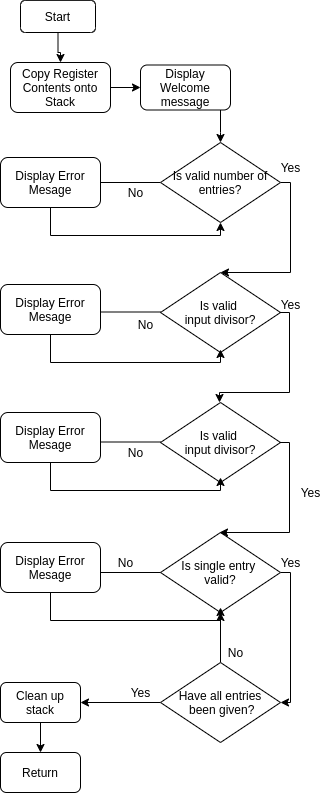

The diagram above was exported from draw.io. Its source (the exported page's mxGraphModel, read from the mxfile embedded in the PNG):
<mxGraphModel dx="692" dy="935" grid="1" gridSize="10" guides="1" tooltips="1" connect="1" arrows="1" fold="1" page="1" pageScale="1" pageWidth="827" pageHeight="1169" math="0" shadow="0">
  <root>
    <mxCell id="0" />
    <mxCell id="1" parent="0" />
    <mxCell id="sU2iIx-IWv2Ro6qgjHef-3" value="" style="edgeStyle=orthogonalEdgeStyle;rounded=0;orthogonalLoop=1;jettySize=auto;html=1;" edge="1" parent="1" source="sU2iIx-IWv2Ro6qgjHef-1" target="sU2iIx-IWv2Ro6qgjHef-2">
      <mxGeometry relative="1" as="geometry" />
    </mxCell>
    <mxCell id="sU2iIx-IWv2Ro6qgjHef-1" value="Start" style="rounded=1;whiteSpace=wrap;html=1;" vertex="1" parent="1">
      <mxGeometry x="180" y="57.86" width="75" height="32.14" as="geometry" />
    </mxCell>
    <mxCell id="sU2iIx-IWv2Ro6qgjHef-5" value="" style="edgeStyle=orthogonalEdgeStyle;rounded=0;orthogonalLoop=1;jettySize=auto;html=1;" edge="1" parent="1" source="sU2iIx-IWv2Ro6qgjHef-2" target="sU2iIx-IWv2Ro6qgjHef-4">
      <mxGeometry relative="1" as="geometry" />
    </mxCell>
    <mxCell id="sU2iIx-IWv2Ro6qgjHef-2" value="Copy Register Contents onto Stack" style="rounded=1;whiteSpace=wrap;html=1;" vertex="1" parent="1">
      <mxGeometry x="170" y="120" width="100" height="50" as="geometry" />
    </mxCell>
    <mxCell id="sU2iIx-IWv2Ro6qgjHef-8" value="" style="edgeStyle=orthogonalEdgeStyle;rounded=0;orthogonalLoop=1;jettySize=auto;html=1;" edge="1" parent="1" source="sU2iIx-IWv2Ro6qgjHef-4" target="sU2iIx-IWv2Ro6qgjHef-7">
      <mxGeometry relative="1" as="geometry">
        <Array as="points">
          <mxPoint x="380" y="190" />
          <mxPoint x="380" y="190" />
        </Array>
      </mxGeometry>
    </mxCell>
    <mxCell id="sU2iIx-IWv2Ro6qgjHef-4" value="Display Welcome message" style="rounded=1;whiteSpace=wrap;html=1;" vertex="1" parent="1">
      <mxGeometry x="300" y="122.5" width="90" height="45" as="geometry" />
    </mxCell>
    <mxCell id="sU2iIx-IWv2Ro6qgjHef-27" value="" style="edgeStyle=orthogonalEdgeStyle;rounded=0;orthogonalLoop=1;jettySize=auto;html=1;entryX=0.5;entryY=0;entryDx=0;entryDy=0;" edge="1" parent="1" source="sU2iIx-IWv2Ro6qgjHef-7" target="sU2iIx-IWv2Ro6qgjHef-13">
      <mxGeometry relative="1" as="geometry">
        <mxPoint x="520" y="240" as="targetPoint" />
        <Array as="points">
          <mxPoint x="450" y="240" />
        </Array>
      </mxGeometry>
    </mxCell>
    <mxCell id="sU2iIx-IWv2Ro6qgjHef-29" value="" style="edgeStyle=orthogonalEdgeStyle;rounded=0;orthogonalLoop=1;jettySize=auto;html=1;" edge="1" parent="1" source="sU2iIx-IWv2Ro6qgjHef-7">
      <mxGeometry relative="1" as="geometry">
        <mxPoint x="240" y="240" as="targetPoint" />
      </mxGeometry>
    </mxCell>
    <mxCell id="sU2iIx-IWv2Ro6qgjHef-7" value="Is valid number of entries?" style="rhombus;whiteSpace=wrap;html=1;" vertex="1" parent="1">
      <mxGeometry x="320" y="200" width="120" height="80" as="geometry" />
    </mxCell>
    <mxCell id="sU2iIx-IWv2Ro6qgjHef-13" value="Is valid &lt;br&gt;input divisor?" style="rhombus;whiteSpace=wrap;html=1;" vertex="1" parent="1">
      <mxGeometry x="320" y="330" width="120" height="80" as="geometry" />
    </mxCell>
    <mxCell id="sU2iIx-IWv2Ro6qgjHef-15" value="Yes" style="text;html=1;align=center;verticalAlign=middle;resizable=0;points=[];autosize=1;" vertex="1" parent="1">
      <mxGeometry x="430" y="215" width="40" height="20" as="geometry" />
    </mxCell>
    <mxCell id="sU2iIx-IWv2Ro6qgjHef-16" value="Is valid &lt;br&gt;input divisor?" style="rhombus;whiteSpace=wrap;html=1;" vertex="1" parent="1">
      <mxGeometry x="320" y="460" width="120" height="80" as="geometry" />
    </mxCell>
    <mxCell id="sU2iIx-IWv2Ro6qgjHef-74" value="" style="edgeStyle=orthogonalEdgeStyle;rounded=0;orthogonalLoop=1;jettySize=auto;html=1;entryX=1;entryY=0.5;entryDx=0;entryDy=0;" edge="1" parent="1" source="sU2iIx-IWv2Ro6qgjHef-19" target="sU2iIx-IWv2Ro6qgjHef-65">
      <mxGeometry relative="1" as="geometry">
        <mxPoint x="450" y="760" as="targetPoint" />
        <Array as="points">
          <mxPoint x="450" y="630" />
          <mxPoint x="450" y="760" />
        </Array>
      </mxGeometry>
    </mxCell>
    <mxCell id="sU2iIx-IWv2Ro6qgjHef-19" value="Is single entry &lt;br&gt;valid?" style="rhombus;whiteSpace=wrap;html=1;" vertex="1" parent="1">
      <mxGeometry x="320" y="590" width="120" height="80" as="geometry" />
    </mxCell>
    <mxCell id="sU2iIx-IWv2Ro6qgjHef-36" value="" style="edgeStyle=orthogonalEdgeStyle;rounded=0;orthogonalLoop=1;jettySize=auto;html=1;entryX=0.5;entryY=1;entryDx=0;entryDy=0;" edge="1" parent="1" source="sU2iIx-IWv2Ro6qgjHef-30" target="sU2iIx-IWv2Ro6qgjHef-7">
      <mxGeometry relative="1" as="geometry">
        <mxPoint x="260" y="320" as="targetPoint" />
        <Array as="points">
          <mxPoint x="210" y="293" />
          <mxPoint x="380" y="293" />
        </Array>
      </mxGeometry>
    </mxCell>
    <mxCell id="sU2iIx-IWv2Ro6qgjHef-30" value="Display Error Mesage" style="rounded=1;whiteSpace=wrap;html=1;" vertex="1" parent="1">
      <mxGeometry x="160" y="215" width="100" height="50" as="geometry" />
    </mxCell>
    <mxCell id="sU2iIx-IWv2Ro6qgjHef-31" value="No" style="text;html=1;align=center;verticalAlign=middle;resizable=0;points=[];autosize=1;" vertex="1" parent="1">
      <mxGeometry x="280" y="240" width="30" height="20" as="geometry" />
    </mxCell>
    <mxCell id="sU2iIx-IWv2Ro6qgjHef-47" value="" style="edgeStyle=orthogonalEdgeStyle;rounded=0;orthogonalLoop=1;jettySize=auto;html=1;entryX=0.5;entryY=0;entryDx=0;entryDy=0;" edge="1" parent="1">
      <mxGeometry relative="1" as="geometry">
        <mxPoint x="439" y="370" as="sourcePoint" />
        <mxPoint x="379" y="460" as="targetPoint" />
        <Array as="points">
          <mxPoint x="449" y="370" />
          <mxPoint x="449" y="450" />
          <mxPoint x="379" y="450" />
        </Array>
      </mxGeometry>
    </mxCell>
    <mxCell id="sU2iIx-IWv2Ro6qgjHef-48" value="" style="edgeStyle=orthogonalEdgeStyle;rounded=0;orthogonalLoop=1;jettySize=auto;html=1;entryX=0.5;entryY=0;entryDx=0;entryDy=0;" edge="1" parent="1">
      <mxGeometry relative="1" as="geometry">
        <mxPoint x="439" y="500" as="sourcePoint" />
        <mxPoint x="379" y="590" as="targetPoint" />
        <Array as="points">
          <mxPoint x="449" y="500" />
        </Array>
      </mxGeometry>
    </mxCell>
    <mxCell id="sU2iIx-IWv2Ro6qgjHef-49" value="Yes" style="text;html=1;align=center;verticalAlign=middle;resizable=0;points=[];autosize=1;" vertex="1" parent="1">
      <mxGeometry x="430" y="352" width="40" height="20" as="geometry" />
    </mxCell>
    <mxCell id="sU2iIx-IWv2Ro6qgjHef-50" value="Yes" style="text;html=1;align=center;verticalAlign=middle;resizable=0;points=[];autosize=1;" vertex="1" parent="1">
      <mxGeometry x="450" y="540" width="40" height="20" as="geometry" />
    </mxCell>
    <mxCell id="sU2iIx-IWv2Ro6qgjHef-52" value="" style="edgeStyle=orthogonalEdgeStyle;rounded=0;orthogonalLoop=1;jettySize=auto;html=1;" edge="1" parent="1">
      <mxGeometry relative="1" as="geometry">
        <mxPoint x="320" y="369.5" as="sourcePoint" />
        <mxPoint x="240" y="369.5" as="targetPoint" />
      </mxGeometry>
    </mxCell>
    <mxCell id="sU2iIx-IWv2Ro6qgjHef-53" value="" style="edgeStyle=orthogonalEdgeStyle;rounded=0;orthogonalLoop=1;jettySize=auto;html=1;entryX=0.5;entryY=1;entryDx=0;entryDy=0;" edge="1" parent="1" source="sU2iIx-IWv2Ro6qgjHef-54">
      <mxGeometry relative="1" as="geometry">
        <mxPoint x="380" y="407" as="targetPoint" />
        <Array as="points">
          <mxPoint x="210" y="420" />
          <mxPoint x="380" y="420" />
        </Array>
      </mxGeometry>
    </mxCell>
    <mxCell id="sU2iIx-IWv2Ro6qgjHef-54" value="Display Error Mesage" style="rounded=1;whiteSpace=wrap;html=1;" vertex="1" parent="1">
      <mxGeometry x="160" y="342" width="100" height="50" as="geometry" />
    </mxCell>
    <mxCell id="sU2iIx-IWv2Ro6qgjHef-55" value="No" style="text;html=1;align=center;verticalAlign=middle;resizable=0;points=[];autosize=1;" vertex="1" parent="1">
      <mxGeometry x="290" y="372" width="30" height="20" as="geometry" />
    </mxCell>
    <mxCell id="sU2iIx-IWv2Ro6qgjHef-56" value="" style="edgeStyle=orthogonalEdgeStyle;rounded=0;orthogonalLoop=1;jettySize=auto;html=1;" edge="1" parent="1">
      <mxGeometry relative="1" as="geometry">
        <mxPoint x="320" y="499.5" as="sourcePoint" />
        <mxPoint x="240" y="499.5" as="targetPoint" />
      </mxGeometry>
    </mxCell>
    <mxCell id="sU2iIx-IWv2Ro6qgjHef-57" value="" style="edgeStyle=orthogonalEdgeStyle;rounded=0;orthogonalLoop=1;jettySize=auto;html=1;entryX=0.5;entryY=1;entryDx=0;entryDy=0;" edge="1" parent="1" source="sU2iIx-IWv2Ro6qgjHef-58">
      <mxGeometry relative="1" as="geometry">
        <mxPoint x="380" y="535" as="targetPoint" />
        <Array as="points">
          <mxPoint x="210" y="548" />
          <mxPoint x="380" y="548" />
        </Array>
      </mxGeometry>
    </mxCell>
    <mxCell id="sU2iIx-IWv2Ro6qgjHef-58" value="Display Error Mesage" style="rounded=1;whiteSpace=wrap;html=1;" vertex="1" parent="1">
      <mxGeometry x="160" y="470" width="100" height="50" as="geometry" />
    </mxCell>
    <mxCell id="sU2iIx-IWv2Ro6qgjHef-59" value="No" style="text;html=1;align=center;verticalAlign=middle;resizable=0;points=[];autosize=1;" vertex="1" parent="1">
      <mxGeometry x="280" y="500" width="30" height="20" as="geometry" />
    </mxCell>
    <mxCell id="sU2iIx-IWv2Ro6qgjHef-60" value="" style="edgeStyle=orthogonalEdgeStyle;rounded=0;orthogonalLoop=1;jettySize=auto;html=1;exitX=0;exitY=0.5;exitDx=0;exitDy=0;" edge="1" parent="1" source="sU2iIx-IWv2Ro6qgjHef-19">
      <mxGeometry relative="1" as="geometry">
        <mxPoint x="320" y="625" as="sourcePoint" />
        <mxPoint x="240" y="625" as="targetPoint" />
        <Array as="points">
          <mxPoint x="240" y="630" />
        </Array>
      </mxGeometry>
    </mxCell>
    <mxCell id="sU2iIx-IWv2Ro6qgjHef-61" value="" style="edgeStyle=orthogonalEdgeStyle;rounded=0;orthogonalLoop=1;jettySize=auto;html=1;entryX=0.5;entryY=1;entryDx=0;entryDy=0;" edge="1" parent="1" source="sU2iIx-IWv2Ro6qgjHef-62">
      <mxGeometry relative="1" as="geometry">
        <mxPoint x="380" y="665" as="targetPoint" />
        <Array as="points">
          <mxPoint x="210" y="678" />
          <mxPoint x="380" y="678" />
        </Array>
      </mxGeometry>
    </mxCell>
    <mxCell id="sU2iIx-IWv2Ro6qgjHef-62" value="Display Error Mesage" style="rounded=1;whiteSpace=wrap;html=1;" vertex="1" parent="1">
      <mxGeometry x="160" y="600" width="100" height="50" as="geometry" />
    </mxCell>
    <mxCell id="sU2iIx-IWv2Ro6qgjHef-63" value="No" style="text;html=1;align=center;verticalAlign=middle;resizable=0;points=[];autosize=1;" vertex="1" parent="1">
      <mxGeometry x="270" y="610" width="30" height="20" as="geometry" />
    </mxCell>
    <mxCell id="sU2iIx-IWv2Ro6qgjHef-75" value="" style="edgeStyle=orthogonalEdgeStyle;rounded=0;orthogonalLoop=1;jettySize=auto;html=1;" edge="1" parent="1" source="sU2iIx-IWv2Ro6qgjHef-65" target="sU2iIx-IWv2Ro6qgjHef-19">
      <mxGeometry relative="1" as="geometry" />
    </mxCell>
    <mxCell id="sU2iIx-IWv2Ro6qgjHef-78" value="" style="edgeStyle=orthogonalEdgeStyle;rounded=0;orthogonalLoop=1;jettySize=auto;html=1;" edge="1" parent="1" source="sU2iIx-IWv2Ro6qgjHef-65">
      <mxGeometry relative="1" as="geometry">
        <mxPoint x="240" y="760" as="targetPoint" />
      </mxGeometry>
    </mxCell>
    <mxCell id="sU2iIx-IWv2Ro6qgjHef-65" value="Have all entries&lt;br&gt;&amp;nbsp;been given?" style="rhombus;whiteSpace=wrap;html=1;" vertex="1" parent="1">
      <mxGeometry x="320" y="720" width="120" height="80" as="geometry" />
    </mxCell>
    <mxCell id="sU2iIx-IWv2Ro6qgjHef-67" value="Yes" style="text;html=1;align=center;verticalAlign=middle;resizable=0;points=[];autosize=1;" vertex="1" parent="1">
      <mxGeometry x="430" y="610" width="40" height="20" as="geometry" />
    </mxCell>
    <mxCell id="sU2iIx-IWv2Ro6qgjHef-76" value="No" style="text;html=1;align=center;verticalAlign=middle;resizable=0;points=[];autosize=1;" vertex="1" parent="1">
      <mxGeometry x="380" y="700" width="30" height="20" as="geometry" />
    </mxCell>
    <mxCell id="sU2iIx-IWv2Ro6qgjHef-80" value="Yes" style="text;html=1;align=center;verticalAlign=middle;resizable=0;points=[];autosize=1;" vertex="1" parent="1">
      <mxGeometry x="280" y="740" width="40" height="20" as="geometry" />
    </mxCell>
    <mxCell id="sU2iIx-IWv2Ro6qgjHef-85" value="" style="edgeStyle=orthogonalEdgeStyle;rounded=0;orthogonalLoop=1;jettySize=auto;html=1;" edge="1" parent="1" source="sU2iIx-IWv2Ro6qgjHef-83" target="sU2iIx-IWv2Ro6qgjHef-84">
      <mxGeometry relative="1" as="geometry" />
    </mxCell>
    <mxCell id="sU2iIx-IWv2Ro6qgjHef-83" value="Clean up stack" style="rounded=1;whiteSpace=wrap;html=1;" vertex="1" parent="1">
      <mxGeometry x="160" y="740" width="80" height="40" as="geometry" />
    </mxCell>
    <mxCell id="sU2iIx-IWv2Ro6qgjHef-84" value="Return" style="rounded=1;whiteSpace=wrap;html=1;" vertex="1" parent="1">
      <mxGeometry x="160" y="810" width="80" height="40" as="geometry" />
    </mxCell>
  </root>
</mxGraphModel>